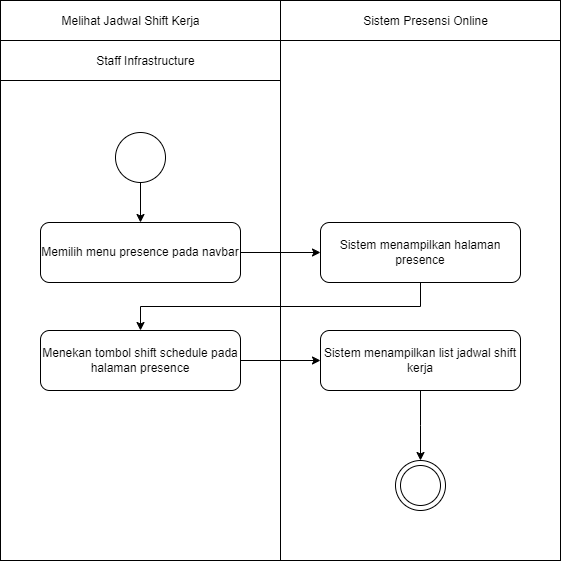

The diagram above was exported from draw.io. Its source (the exported page's mxGraphModel, read from the mxfile embedded in the PNG):
<mxGraphModel dx="1221" dy="759" grid="1" gridSize="10" guides="1" tooltips="1" connect="1" arrows="1" fold="1" page="1" pageScale="1" pageWidth="1169" pageHeight="826" background="none" math="0" shadow="0">
  <root>
    <mxCell id="0" />
    <mxCell id="1" parent="0" />
    <mxCell id="bPhmpd2ObxQ6zMpRkJ2B-48" value="" style="rounded=0;whiteSpace=wrap;html=1;movable=0;resizable=0;rotatable=0;deletable=0;editable=0;locked=1;connectable=0;" parent="1" vertex="1">
      <mxGeometry x="440" y="240" width="560" height="560" as="geometry" />
    </mxCell>
    <mxCell id="LE3OJCc7hh9DtCgQ5Tj0-1" style="edgeStyle=orthogonalEdgeStyle;rounded=0;orthogonalLoop=1;jettySize=auto;html=1;exitX=1;exitY=0.5;exitDx=0;exitDy=0;entryX=0;entryY=0.5;entryDx=0;entryDy=0;" parent="1" source="bPhmpd2ObxQ6zMpRkJ2B-42" target="bPhmpd2ObxQ6zMpRkJ2B-43" edge="1">
      <mxGeometry relative="1" as="geometry" />
    </mxCell>
    <mxCell id="bPhmpd2ObxQ6zMpRkJ2B-42" value="Memilih menu presence pada navbar" style="rounded=1;whiteSpace=wrap;html=1;" parent="1" vertex="1">
      <mxGeometry x="480" y="462" width="200" height="60" as="geometry" />
    </mxCell>
    <mxCell id="-uwiNGIZaLcpSf68Rv4D-4" style="edgeStyle=orthogonalEdgeStyle;rounded=0;orthogonalLoop=1;jettySize=auto;html=1;exitX=0.5;exitY=1;exitDx=0;exitDy=0;entryX=0.5;entryY=0;entryDx=0;entryDy=0;" parent="1" source="bPhmpd2ObxQ6zMpRkJ2B-43" target="-uwiNGIZaLcpSf68Rv4D-1" edge="1">
      <mxGeometry relative="1" as="geometry">
        <mxPoint x="580" y="560" as="targetPoint" />
      </mxGeometry>
    </mxCell>
    <mxCell id="bPhmpd2ObxQ6zMpRkJ2B-43" value="Sistem menampilkan halaman presence" style="rounded=1;whiteSpace=wrap;html=1;" parent="1" vertex="1">
      <mxGeometry x="760" y="462" width="200" height="60" as="geometry" />
    </mxCell>
    <mxCell id="bPhmpd2ObxQ6zMpRkJ2B-80" value="Melihat Jadwal Shift Kerja" style="text;html=1;align=center;verticalAlign=middle;resizable=0;points=[];autosize=1;strokeColor=none;fillColor=none;" parent="1" vertex="1">
      <mxGeometry x="490" y="246" width="160" height="30" as="geometry" />
    </mxCell>
    <mxCell id="bPhmpd2ObxQ6zMpRkJ2B-81" value="Staff Infrastructure" style="text;html=1;align=center;verticalAlign=middle;resizable=0;points=[];autosize=1;strokeColor=none;fillColor=none;" parent="1" vertex="1">
      <mxGeometry x="525" y="286" width="120" height="30" as="geometry" />
    </mxCell>
    <mxCell id="bPhmpd2ObxQ6zMpRkJ2B-82" value="Sistem Presensi Online" style="text;html=1;align=center;verticalAlign=middle;resizable=0;points=[];autosize=1;strokeColor=none;fillColor=none;" parent="1" vertex="1">
      <mxGeometry x="790" y="246" width="150" height="30" as="geometry" />
    </mxCell>
    <mxCell id="bPhmpd2ObxQ6zMpRkJ2B-84" value="" style="endArrow=none;html=1;rounded=0;" parent="1" edge="1">
      <mxGeometry width="50" height="50" relative="1" as="geometry">
        <mxPoint x="440" y="280" as="sourcePoint" />
        <mxPoint x="1000" y="280" as="targetPoint" />
      </mxGeometry>
    </mxCell>
    <mxCell id="bPhmpd2ObxQ6zMpRkJ2B-85" value="" style="endArrow=none;html=1;rounded=0;" parent="1" edge="1">
      <mxGeometry width="50" height="50" relative="1" as="geometry">
        <mxPoint x="440" y="320" as="sourcePoint" />
        <mxPoint x="720" y="320" as="targetPoint" />
      </mxGeometry>
    </mxCell>
    <mxCell id="taoI9tarHKdUE-kvl5ud-4" style="edgeStyle=orthogonalEdgeStyle;rounded=0;orthogonalLoop=1;jettySize=auto;html=1;exitX=0.5;exitY=1;exitDx=0;exitDy=0;entryX=0.5;entryY=0;entryDx=0;entryDy=0;" parent="1" source="bPhmpd2ObxQ6zMpRkJ2B-88" target="bPhmpd2ObxQ6zMpRkJ2B-42" edge="1">
      <mxGeometry relative="1" as="geometry">
        <mxPoint x="832.5" y="397" as="targetPoint" />
      </mxGeometry>
    </mxCell>
    <mxCell id="bPhmpd2ObxQ6zMpRkJ2B-88" value="" style="ellipse;whiteSpace=wrap;html=1;aspect=fixed;" parent="1" vertex="1">
      <mxGeometry x="555" y="372" width="50" height="50" as="geometry" />
    </mxCell>
    <mxCell id="taoI9tarHKdUE-kvl5ud-6" value="" style="group" parent="1" vertex="1" connectable="0">
      <mxGeometry x="835" y="700" width="50" height="50" as="geometry" />
    </mxCell>
    <mxCell id="bPhmpd2ObxQ6zMpRkJ2B-93" value="" style="ellipse;whiteSpace=wrap;html=1;aspect=fixed;" parent="taoI9tarHKdUE-kvl5ud-6" vertex="1">
      <mxGeometry width="50" height="50" as="geometry" />
    </mxCell>
    <mxCell id="bPhmpd2ObxQ6zMpRkJ2B-94" value="" style="ellipse;whiteSpace=wrap;html=1;aspect=fixed;" parent="taoI9tarHKdUE-kvl5ud-6" vertex="1">
      <mxGeometry x="5" y="5" width="40" height="40" as="geometry" />
    </mxCell>
    <mxCell id="-uwiNGIZaLcpSf68Rv4D-32" style="edgeStyle=orthogonalEdgeStyle;rounded=0;orthogonalLoop=1;jettySize=auto;html=1;exitX=1;exitY=0.5;exitDx=0;exitDy=0;entryX=0;entryY=0.5;entryDx=0;entryDy=0;" parent="1" source="-uwiNGIZaLcpSf68Rv4D-1" edge="1">
      <mxGeometry relative="1" as="geometry">
        <mxPoint x="760" y="600" as="targetPoint" />
      </mxGeometry>
    </mxCell>
    <mxCell id="-uwiNGIZaLcpSf68Rv4D-1" value="Menekan tombol shift schedule pada halaman presence" style="rounded=1;whiteSpace=wrap;html=1;" parent="1" vertex="1">
      <mxGeometry x="480" y="570" width="200" height="60" as="geometry" />
    </mxCell>
    <mxCell id="-uwiNGIZaLcpSf68Rv4D-26" value="" style="endArrow=none;html=1;rounded=0;" parent="1" edge="1">
      <mxGeometry width="50" height="50" relative="1" as="geometry">
        <mxPoint x="720" y="800" as="sourcePoint" />
        <mxPoint x="720" y="240" as="targetPoint" />
      </mxGeometry>
    </mxCell>
    <mxCell id="y1v2yBxsI080pvfEghnm-1" value="" style="edgeStyle=orthogonalEdgeStyle;rounded=0;orthogonalLoop=1;jettySize=auto;html=1;" parent="1" target="-uwiNGIZaLcpSf68Rv4D-31" edge="1">
      <mxGeometry relative="1" as="geometry">
        <mxPoint x="860" y="630" as="sourcePoint" />
      </mxGeometry>
    </mxCell>
    <mxCell id="yWrTEkrgv2pMuRco0hN4-2" style="edgeStyle=orthogonalEdgeStyle;rounded=0;orthogonalLoop=1;jettySize=auto;html=1;exitX=0.5;exitY=1;exitDx=0;exitDy=0;" parent="1" source="-uwiNGIZaLcpSf68Rv4D-31" edge="1">
      <mxGeometry relative="1" as="geometry">
        <mxPoint x="860" y="700" as="targetPoint" />
      </mxGeometry>
    </mxCell>
    <mxCell id="-uwiNGIZaLcpSf68Rv4D-31" value="Sistem menampilkan list jadwal shift kerja" style="rounded=1;whiteSpace=wrap;html=1;" parent="1" vertex="1">
      <mxGeometry x="760" y="570" width="200" height="60" as="geometry" />
    </mxCell>
  </root>
</mxGraphModel>